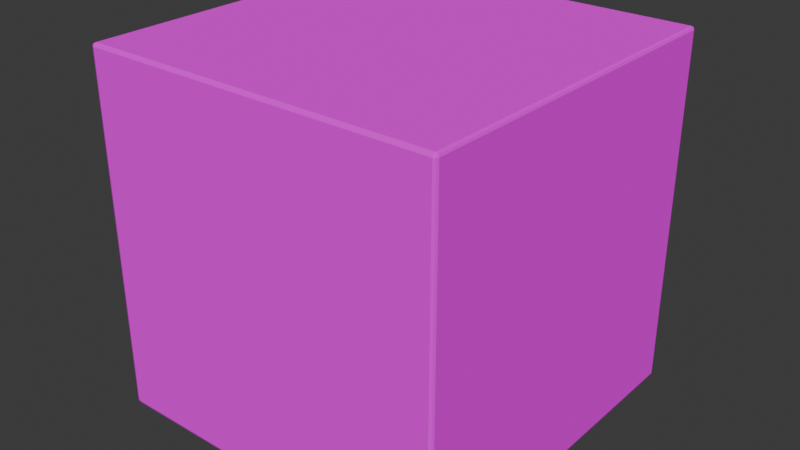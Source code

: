 # Source: crate.blend  (saved by Blender 4.0.36; exported with 4.5.12 LTS)
import bpy
from mathutils import Matrix  # noqa: F401  (used for matrix-valued properties, if any)

bpy.ops.wm.read_factory_settings(use_empty=True)
scene = bpy.context.scene
scene.name = 'Scene'

# ---- collections
col_collection = bpy.data.collections.new('Collection'); scene.collection.children.link(col_collection)

# ---- images (referenced by path relative to the original .blend; pixels are not part of the script)
import os
ASSET_DIR = os.environ.get("B2B_ASSET_DIR", "")  # directory of the original .blend (textures are referenced by path, not embedded)
HERE = os.path.dirname(os.path.abspath(__file__))  # packed textures are extracted next to this script under _unpacked/

def load_image(name, relpath, width, height, colorspace="sRGB"):
    """Load a texture the original file referenced (path relative to the .blend, or extracted next to this script)."""
    p = next((c for c in (os.path.join(HERE, relpath), os.path.join(ASSET_DIR, relpath)) if relpath and os.path.exists(c)), "")
    if p:
        img = bpy.data.images.load(p, check_existing=True)
        img.name = name
    else:  # same state as the original file: an image datablock whose file is absent (Cycles renders it pink)
        img = bpy.data.images.new(name, width, height)
        img.source = "FILE"
        img.filepath = "//" + (relpath or name)
    img.colorspace_settings.name = colorspace
    return img
img_dungeon2_atlas_albedo_png = load_image('Dungeon2_Atlas_Albedo.png', 'Dungeon2_Atlas_Albedo.png', 1024, 1024, 'sRGB')

# ---- materials (node trees are filled in below, after node groups)
mat_material = bpy.data.materials.new('Material')
mat_material.alpha_threshold = 0.0
mat_material.use_transparent_shadow = False
mat_material.roughness = 0.5
mat_material.line_color = (0.0, 0.0, 0.0, 1.0)

# ---- material node trees
mat_material.use_nodes = True; mat_material.node_tree.nodes.clear()
_N = mat_material.node_tree.nodes; _L = mat_material.node_tree.links
n0 = _N.new('ShaderNodeOutputMaterial'); n0.name = 'Material Output'; n0.location = (300, 300)
n1 = _N.new('ShaderNodeBsdfPrincipled'); n1.name = 'Principled BSDF'; n1.location = (10, 300)
n1.inputs[2].default_value = 1.0
n1.inputs[3].default_value = 1.45
n1.inputs[13].default_value = 0.0
n2 = _N.new('ShaderNodeTexImage'); n2.name = 'Image Texture'; n2.location = (-280, 280)
n2.image = img_dungeon2_atlas_albedo_png
n2.interpolation = 'Closest'
_L.new(n1.outputs[0], n0.inputs[0])
_L.new(n2.outputs[0], n1.inputs[0])
n0.is_active_output = True

# ---- world
world_world = bpy.data.worlds.new('World'); scene.world = world_world
world_world.use_nodes = True; world_world.node_tree.nodes.clear()
_N = world_world.node_tree.nodes; _L = world_world.node_tree.links
n0 = _N.new('ShaderNodeOutputWorld'); n0.name = 'World Output'; n0.location = (300, 300)
n1 = _N.new('ShaderNodeBackground'); n1.name = 'Background'; n1.location = (10, 300)
n1.inputs[0].default_value = (0.05088, 0.05088, 0.05088, 1.0)
_L.new(n1.outputs[0], n0.inputs[0])
n0.is_active_output = True
world_world.color = (0.05088, 0.05088, 0.05088)
world_world.use_sun_shadow = False
world_world.sun_shadow_jitter_overblur = 0.0

# ---- meshes
me_cube = bpy.data.meshes.new('Cube')
me_cube.from_pydata([(0.5611, 0.5611, 0.5611), (0.5611, 0.5611, -0.5611), (0.5611, -0.5611, 0.5611), (0.5611, -0.5611, -0.5611), (-0.5611, 0.5611, 0.5611), (-0.5611, 0.5611, -0.5611), (-0.5611, -0.5611, 0.5611), (-0.5611, -0.5611, -0.5611)], [], [(0, 4, 6, 2), (3, 2, 6, 7), (7, 6, 4, 5), (5, 1, 3, 7), (1, 0, 2, 3), (5, 4, 0, 1)])
_uv = me_cube.uv_layers.new(name='UVMap')
_uv.uv.foreach_set('vector', [0.0, 0.3125, 0.125, 0.3125, 0.125, 0.4375, 0.0, 0.4375, 0.0, 0.3125, 0.125, 0.3125, 0.125, 0.4375, 0.0, 0.4375, 0.0, 0.3125, 0.125, 0.3125, 0.125, 0.4375, 0.0, 0.4375, 0.0, 0.3125, 0.125, 0.3125, 0.125, 0.4375, 0.0, 0.4375, 0.0, 0.3125, 0.125, 0.3125, 0.125, 0.4375, 0.0, 0.4375, 0.0, 0.3125, 0.125, 0.3125, 0.125, 0.4375, 0.0, 0.4375])
me_cube.materials.append(mat_material)
me_cube.use_mirror_vertex_groups = False
me_cube.update()

# ---- objects
ob_crate_col = bpy.data.objects.new('crate-col', me_cube)

# ---- transforms, parenting, visibility, modifiers, constraints
ob_crate_col.location = (0.0, 0.0, 0.0)
ob_crate_col.lock_rotations_4d = False
ob_crate_col.empty_display_type = 'ARROWS'
ob_crate_col.lineart.crease_threshold = 0.0
_m = ob_crate_col.modifiers.new('Bevel', 'BEVEL')
_m.width = 0.01
_m.width_pct = 0.01
_m.segments = 2

# ---- collection membership
col_collection.objects.link(ob_crate_col)

# ---- scene / render settings (as saved in the file)
scene.frame_start = 1; scene.frame_end = 250; scene.frame_set(1)
scene.render.engine = 'BLENDER_EEVEE_NEXT'
scene.cycles.sampling_pattern = 'TABULATED_SOBOL'
bpy.context.view_layer.update()

# ---- added for rendering (the .blend has no active camera and no usable light): camera, sun
cam_auto = bpy.data.cameras.new('AutoCamera')
cam_auto.lens = 50.0
cam_auto.sensor_width = 36.0
cam_auto.clip_end = 1000.0
ob_auto_camera = bpy.data.objects.new('AutoCamera', cam_auto)
scene.collection.objects.link(ob_auto_camera)
ob_auto_camera.location = (1.79839, -2.15807, 1.43871)
ob_auto_camera.rotation_euler = (1.09748, -7.21219e-08, 0.694738)
scene.camera = ob_auto_camera
light_auto_sun = bpy.data.lights.new('AutoSun', 'SUN')
light_auto_sun.energy = 3.0
light_auto_sun.angle = 0.0523599
ob_auto_sun = bpy.data.objects.new('AutoSun', light_auto_sun)
scene.collection.objects.link(ob_auto_sun)
ob_auto_sun.rotation_euler = (0.872665, 0.174533, 0.523599)
bpy.context.view_layer.update()
